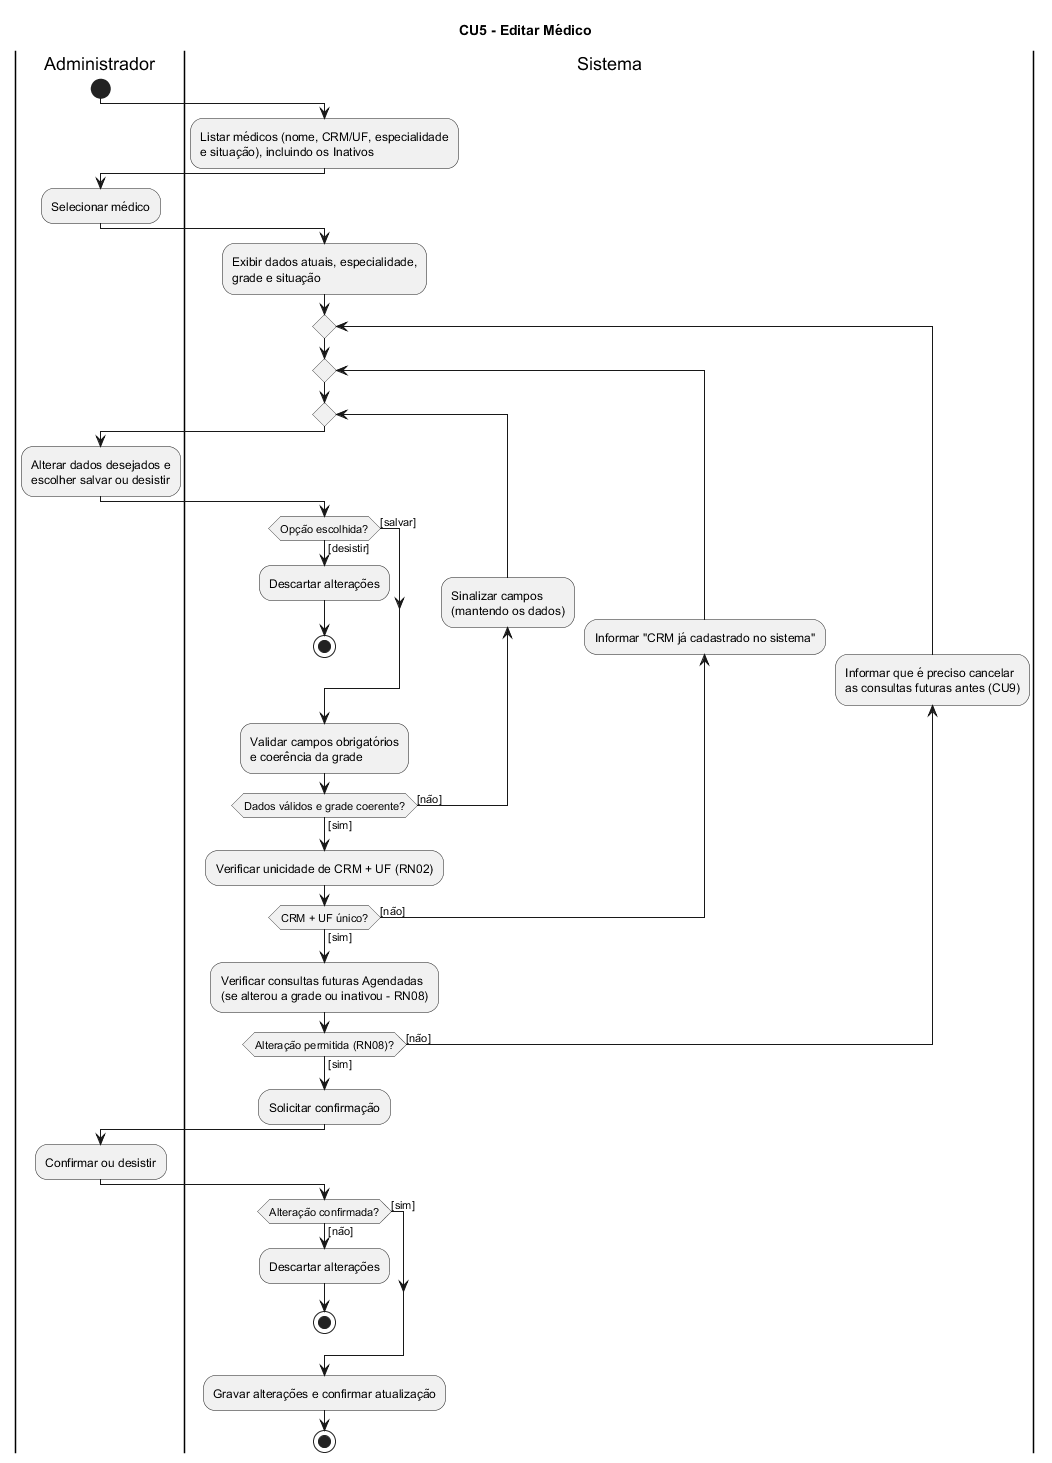

The diagram above was rendered by PlantUML. Its source (embedded in the PNG):
@startuml
title CU5 - Editar Médico

|Administrador|
start
|Sistema|
:Listar médicos (nome, CRM/UF, especialidade\ne situação), incluindo os Inativos;
|Administrador|
:Selecionar médico;
|Sistema|
:Exibir dados atuais, especialidade,\ngrade e situação;
repeat
  repeat
    repeat
      |Administrador|
      :Alterar dados desejados e\nescolher salvar ou desistir;
      |Sistema|
      if (Opção escolhida?) then ([salvar])
      else ([desistir])
        :Descartar alterações;
        stop
      endif
      :Validar campos obrigatórios\ne coerência da grade;
      backward:Sinalizar campos\n(mantendo os dados);
    repeat while (Dados válidos e grade coerente?) is ([não]) not ([sim])
    :Verificar unicidade de CRM + UF (RN02);
    backward:Informar "CRM já cadastrado no sistema";
  repeat while (CRM + UF único?) is ([não]) not ([sim])
  :Verificar consultas futuras Agendadas\n(se alterou a grade ou inativou - RN08);
  backward:Informar que é preciso cancelar\nas consultas futuras antes (CU9);
repeat while (Alteração permitida (RN08)?) is ([não]) not ([sim])
:Solicitar confirmação;
|Administrador|
:Confirmar ou desistir;
|Sistema|
if (Alteração confirmada?) then ([sim])
else ([não])
  :Descartar alterações;
  stop
endif
:Gravar alterações e confirmar atualização;
stop
@enduml